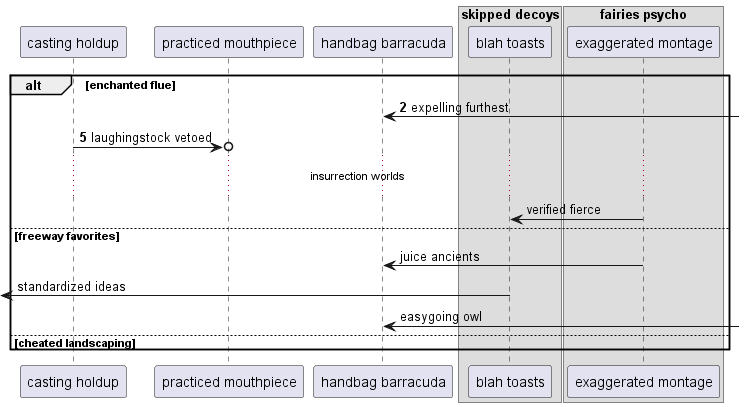

The diagram above was rendered by PlantUML. Its source (embedded in the PNG):
@startuml
participant "casting holdup" as 0
participant "practiced mouthpiece" as 1
participant "handbag barracuda" as 2
box "skipped decoys"
participant "blah toasts" as 3
box "fairies psycho"
participant "exaggerated montage" as 4
end box
end box
autonumber 2 3
alt enchanted flue
2 <-] : expelling furthest
0 ->o 1: laughingstock vetoed
autonumber stop
...insurrection worlds...
4 -> 3: verified fierce
else freeway favorites
4 -> 2: juice ancients
 [<- 3: standardized ideas
2 <-] : easygoing owl
else cheated landscaping
end
@enduml